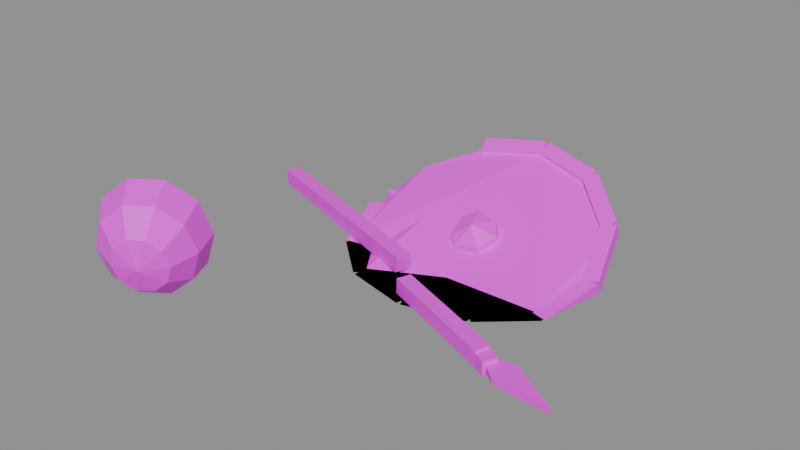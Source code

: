 # Source: prop.rusted_gear.blend  (saved by Blender 5.2.45; exported with 4.5.12 LTS)
import bpy
from mathutils import Matrix  # noqa: F401  (used for matrix-valued properties, if any)

bpy.ops.wm.read_factory_settings(use_empty=True)
scene = bpy.context.scene
scene.name = 'Scene'

# ---- images (referenced by path relative to the original .blend; pixels are not part of the script)
import os
ASSET_DIR = os.environ.get("B2B_ASSET_DIR", "")  # directory of the original .blend (textures are referenced by path, not embedded)
HERE = os.path.dirname(os.path.abspath(__file__))  # packed textures are extracted next to this script under _unpacked/

def load_image(name, relpath, width, height, colorspace="sRGB"):
    """Load a texture the original file referenced (path relative to the .blend, or extracted next to this script)."""
    p = next((c for c in (os.path.join(HERE, relpath), os.path.join(ASSET_DIR, relpath)) if relpath and os.path.exists(c)), "")
    if p:
        img = bpy.data.images.load(p, check_existing=True)
        img.name = name
    else:  # same state as the original file: an image datablock whose file is absent (Cycles renders it pink)
        img = bpy.data.images.new(name, width, height)
        img.source = "FILE"
        img.filepath = "//" + (relpath or name)
    img.colorspace_settings.name = colorspace
    return img
img_palette_png = load_image('palette.png', 'palette.png', 1024, 1024, 'sRGB')

# ---- materials (node trees are filled in below, after node groups)
mat_palette = bpy.data.materials.new('palette')

# ---- material node trees
mat_palette.use_nodes = True; mat_palette.node_tree.nodes.clear()
_N = mat_palette.node_tree.nodes; _L = mat_palette.node_tree.links
n0 = _N.new('ShaderNodeBsdfPrincipled'); n0.name = 'Principled BSDF'; n0.location = (-200, 100)
n0.inputs[10].default_value = 0.005
n1 = _N.new('ShaderNodeOutputMaterial'); n1.name = 'Material Output'; n1.location = (200, 100)
n2 = _N.new('ShaderNodeTexImage'); n2.name = 'Image Texture'; n2.location = (0, 0)
n2.image = img_palette_png
n2.interpolation = 'Closest'
_L.new(n0.outputs[0], n1.inputs[0])
_L.new(n2.outputs[0], n0.inputs[0])
n1.is_active_output = True

# ---- meshes
me_prop_rusted_gear = bpy.data.meshes.new('prop.rusted_gear')
me_prop_rusted_gear.from_pydata([(-0.3516, -0.5561, 0.1488), (-0.3596, -0.5731, 0.2029), (-0.3914, -0.602, 0.2364), (-0.4347, -0.6316, 0.2364), (-0.4731, -0.6508, 0.2029), (-0.4919, -0.6521, 0.1488), (-0.4839, -0.635, 0.09467), (-0.4522, -0.6062, 0.06122), (-0.4088, -0.5765, 0.06122), (-0.3704, -0.5574, 0.09467), (-0.3383, -0.4653, 0.1607), (-0.3522, -0.4948, 0.2544), (-0.4072, -0.5448, 0.3124), (-0.4823, -0.5962, 0.3124), (-0.5488, -0.6293, 0.2544), (-0.5813, -0.6316, 0.1607), (-0.5675, -0.602, 0.06694), (-0.5125, -0.552, 0.009002), (-0.4374, -0.5007, 0.009002), (-0.3709, -0.4675, 0.06694), (-0.3715, -0.3764, 0.1769), (-0.3875, -0.4105, 0.2852), (-0.451, -0.4683, 0.3521), (-0.5377, -0.5276, 0.3521), (-0.6146, -0.5658, 0.2852), (-0.6521, -0.5684, 0.1769), (-0.6361, -0.5343, 0.06867), (-0.5726, -0.4766, 0.001773), (-0.4859, -0.4173, 0.001773), (-0.4091, -0.379, 0.06867), (-0.4078, -0.6244, 0.1444), (-0.3855, -0.386, 0.1769), (-0.4, -0.4167, 0.2743), (-0.4571, -0.4687, 0.3345), (-0.5351, -0.5221, 0.3345), (-0.6043, -0.5565, 0.2743), (-0.6381, -0.5588, 0.1769), (-0.6237, -0.5282, 0.0795), (-0.5665, -0.4762, 0.01929), (-0.4885, -0.4228, 0.01929), (-0.4194, -0.3884, 0.0795), (-0.5065, -0.4536, 0.0), (-0.5075, -0.4522, 0.0), (-0.5313, -0.4706, 0.0), (-0.5322, -0.4692, 0.0), (-0.568, -0.3638, 0.007629), (-0.569, -0.3623, 0.0), (-0.5928, -0.3807, 0.007629), (-0.5937, -0.3793, 0.0), (-0.7029, 0.3005, 0.006437), (-0.7041, 0.2982, 0.05476), (-0.7182, 0.2536, 0.003973), (-0.718, 0.252, 0.05575), (-0.002908, 0.05273, 0.008966), (-0.001653, 0.05228, 0.05996), (-0.02014, 0.00171, 0.01132), (-0.0177, 0.005486, 0.06048), (0.06984, -0.0323, 0.0), (0.06471, -0.02914, 0.04922), (0.0477, -0.07383, 9.297e-05), (0.05033, -0.07511, 0.0508), (0.4705, -0.2009, 0.01073), (0.4677, -0.1985, 0.06106), (0.4483, -0.2443, 0.0108), (0.4515, -0.2439, 0.05857), (0.4582, -0.2224, 0.022), (0.5582, -0.2024, 0.022), (0.7182, -0.3024, 0.022), (0.5382, -0.2924, 0.022), (0.4582, -0.2224, 0.04), (0.5582, -0.2024, 0.04), (0.7182, -0.3024, 0.04), (0.5382, -0.2924, 0.04), (0.4482, -0.1923, 0.0075), (0.4482, -0.1923, 0.0525), (0.4281, -0.2326, 0.0075), (0.4281, -0.2326, 0.0525), (0.5082, -0.2223, 0.0075), (0.5082, -0.2223, 0.0525), (0.4881, -0.2626, 0.0075), (0.4881, -0.2626, 0.0525), (0.494, 0.2893, 0.0), (0.494, 0.2658, 0.04207), (0.4464, 0.4719, 0.09503), (0.4464, 0.4484, 0.1392), (0.2834, 0.5878, 0.1567), (0.2834, 0.5644, 0.2008), (0.08818, 0.6464, 0.1878), (0.08818, 0.6229, 0.232), (-0.1052, 0.585, 0.1552), (-0.1052, 0.5615, 0.1993), (-0.2574, 0.4655, 0.09161), (-0.2574, 0.442, 0.1358), (-0.3165, 0.2893, 0.0), (-0.3165, 0.2658, 0.04207), (-0.2678, 0.1078, 0.0), (-0.2678, 0.08434, 0.0), (-0.114, -0.01996, 0.0), (-0.114, -0.04344, 0.0), (0.08818, -0.07545, 0.0), (0.08818, -0.09892, 0.0), (0.2848, -0.01142, 0.0), (0.2848, -0.03489, 0.0), (0.421, 0.1196, 0.0), (0.421, 0.09616, 0.0), (0.464, 0.2718, 0.01696), (0.464, 0.2531, 0.05228), (0.5123, 0.2833, 0.02304), (0.5123, 0.2645, 0.05836), (0.4104, 0.4484, 0.1109), (0.4104, 0.4297, 0.1462), (0.4587, 0.4599, 0.1169), (0.4587, 0.4411, 0.1522), (0.4169, 0.4385, 0.1056), (0.4169, 0.4198, 0.1409), (0.4523, 0.4698, 0.1222), (0.4523, 0.451, 0.1575), (0.2705, 0.5678, 0.1743), (0.2705, 0.549, 0.2096), (0.3059, 0.599, 0.1909), (0.3059, 0.5803, 0.2262), (0.2817, 0.5621, 0.1713), (0.2817, 0.5433, 0.2066), (0.2947, 0.6047, 0.194), (0.2947, 0.586, 0.2293), (0.08171, 0.6094, 0.1965), (0.08171, 0.5906, 0.2318), (0.09465, 0.6521, 0.2191), (0.09465, 0.6333, 0.2544), (0.09465, 0.6094, 0.1965), (0.09465, 0.5906, 0.2318), (0.08171, 0.6521, 0.2191), (0.08171, 0.6333, 0.2544), (-0.1053, 0.5621, 0.1713), (-0.1053, 0.5433, 0.2066), (-0.1183, 0.6047, 0.194), (-0.1183, 0.586, 0.2293), (-0.2877, 0.2833, 0.02304), (-0.2877, 0.2645, 0.05836), (-0.336, 0.2718, 0.01696), (-0.336, 0.2531, 0.05228), (-0.2341, 0.1067, 0.0), (-0.2341, 0.08791, 0.0), (-0.2824, 0.09526, 0.0), (-0.2824, 0.07648, 0.0), (-0.2406, 0.1166, 0.0), (-0.2406, 0.0978, 0.0), (-0.2759, 0.08536, 0.0), (-0.2759, 0.06659, 0.0), (-0.09414, -0.01269, 0.0), (-0.09414, -0.03147, 0.0), (-0.1295, -0.04391, 0.0), (-0.1295, -0.06269, 0.0), (-0.1053, -0.006979, 0.0), (-0.1053, -0.02576, 0.0), (-0.1183, -0.04962, 0.0), (-0.1183, -0.0684, 0.0), (0.09465, -0.0543, 0.0), (0.09465, -0.07307, 0.0), (0.08171, -0.09694, 0.0), (0.08171, -0.1157, 0.0), (0.08171, -0.0543, 0.0), (0.08171, -0.07307, 0.0), (0.09465, -0.09694, 0.0), (0.09465, -0.1157, 0.0), (0.2817, -0.006979, 0.0), (0.2817, -0.02576, 0.0), (0.2947, -0.04962, 0.0), (0.2947, -0.0684, 0.0), (0.2705, -0.01269, 0.0), (0.2705, -0.03147, 0.0), (0.3059, -0.04391, 0.0), (0.3059, -0.06269, 0.0), (0.4169, 0.1166, 0.0), (0.4169, 0.0978, 0.0), (0.4523, 0.08536, 0.0), (0.4523, 0.06659, 0.0), (0.4104, 0.1067, 0.0), (0.4104, 0.08791, 0.0), (0.4587, 0.09526, 0.0), (0.4587, 0.07648, 0.0), (0.464, 0.2833, 0.02304), (0.464, 0.2645, 0.05836), (0.5123, 0.2718, 0.01696), (0.5123, 0.2531, 0.05228), (-0.3118, 0.325, 0.07465), (-0.3118, 0.3212, 0.08171), (-0.3118, 0.3117, 0.0676), (-0.3118, 0.308, 0.07467), (0.4882, 0.325, 0.07465), (0.4882, 0.3212, 0.08171), (0.4882, 0.3117, 0.0676), (0.4882, 0.308, 0.07467), (0.1711, 0.2463, 0.09442), (0.1304, 0.2915, 0.119), (0.06075, 0.305, 0.125), (0.02337, 0.2707, 0.1065), (0.0272, 0.2048, 0.0711), (0.06273, 0.1805, 0.05851), (0.1381, 0.1933, 0.06543), (0.162, 0.2649, 0.03667), (0.1291, 0.3284, 0.06844), (0.07859, 0.3311, 0.07071), (0.0209, 0.2916, 0.05025), (0.01664, 0.244, 0.02429), (0.06167, 0.198, 0.0), (0.1315, 0.2044, 0.003849), (0.08818, 0.2259, 0.1171), (0.08818, 0.2823, 0.01117)], [], [(30, 0, 1), (30, 1, 2), (30, 2, 3), (30, 3, 4), (30, 4, 5), (30, 5, 6), (30, 6, 7), (30, 7, 8), (30, 8, 9), (30, 9, 0), (0, 10, 11, 1), (1, 11, 12, 2), (2, 12, 13, 3), (3, 13, 14, 4), (4, 14, 15, 5), (5, 15, 16, 6), (6, 16, 17, 7), (7, 17, 18, 8), (8, 18, 19, 9), (9, 19, 10, 0), (10, 20, 21, 11), (11, 21, 22, 12), (12, 22, 23, 13), (13, 23, 24, 14), (14, 24, 25, 15), (15, 25, 26, 16), (16, 26, 27, 17), (17, 27, 28, 18), (18, 28, 29, 19), (19, 29, 20, 10), (20, 31, 32, 21), (21, 32, 33, 22), (22, 33, 34, 23), (23, 34, 35, 24), (24, 35, 36, 25), (25, 36, 37, 26), (26, 37, 38, 27), (27, 38, 39, 28), (28, 39, 40, 29), (29, 40, 31, 20), (41, 42, 44, 43), (45, 47, 48, 46), (41, 45, 46, 42), (43, 44, 48, 47), (41, 43, 47, 45), (42, 46, 48, 44), (49, 50, 52, 51), (53, 55, 56, 54), (49, 53, 54, 50), (51, 52, 56, 55), (49, 51, 55, 53), (50, 54, 56, 52), (57, 58, 60, 59), (61, 63, 64, 62), (57, 61, 62, 58), (59, 60, 64, 63), (57, 59, 63, 61), (58, 62, 64, 60), (69, 72, 71, 70), (68, 65, 66, 67), (65, 69, 70, 66), (66, 70, 71, 67), (67, 71, 72, 68), (68, 72, 69, 65), (73, 74, 76, 75), (77, 79, 80, 78), (73, 77, 78, 74), (75, 76, 80, 79), (73, 75, 79, 77), (74, 78, 80, 76), (82, 84, 86, 88, 90, 92, 94, 96, 98, 100, 102, 104), (103, 101, 99, 97, 95, 93, 91, 89, 87, 85, 83, 81), (81, 83, 84, 82), (83, 85, 86, 84), (85, 87, 88, 86), (87, 89, 90, 88), (89, 91, 92, 90), (91, 93, 94, 92), (93, 95, 96, 94), (95, 97, 98, 96), (97, 99, 100, 98), (99, 101, 102, 100), (101, 103, 104, 102), (103, 81, 82, 104), (105, 106, 108, 107), (109, 111, 112, 110), (105, 109, 110, 106), (107, 108, 112, 111), (105, 107, 111, 109), (106, 110, 112, 108), (113, 114, 116, 115), (117, 119, 120, 118), (113, 117, 118, 114), (115, 116, 120, 119), (113, 115, 119, 117), (114, 118, 120, 116), (121, 122, 124, 123), (125, 127, 128, 126), (121, 125, 126, 122), (123, 124, 128, 127), (121, 123, 127, 125), (122, 126, 128, 124), (129, 130, 132, 131), (133, 135, 136, 134), (129, 133, 134, 130), (131, 132, 136, 135), (129, 131, 135, 133), (130, 134, 136, 132), (137, 139, 140, 138), (141, 142, 144, 143), (137, 138, 142, 141), (139, 143, 144, 140), (137, 141, 143, 139), (138, 140, 144, 142), (145, 147, 148, 146), (149, 150, 152, 151), (145, 146, 150, 149), (147, 151, 152, 148), (145, 149, 151, 147), (146, 148, 152, 150), (153, 155, 156, 154), (157, 158, 160, 159), (153, 154, 158, 157), (155, 159, 160, 156), (153, 157, 159, 155), (154, 156, 160, 158), (161, 163, 164, 162), (165, 166, 168, 167), (161, 162, 166, 165), (163, 167, 168, 164), (161, 165, 167, 163), (162, 164, 168, 166), (169, 171, 172, 170), (173, 174, 176, 175), (169, 170, 174, 173), (171, 175, 176, 172), (169, 173, 175, 171), (170, 172, 176, 174), (177, 179, 180, 178), (181, 182, 184, 183), (177, 178, 182, 181), (179, 183, 184, 180), (177, 181, 183, 179), (178, 180, 184, 182), (185, 186, 188, 187), (189, 191, 192, 190), (185, 189, 190, 186), (187, 188, 192, 191), (185, 187, 191, 189), (186, 190, 192, 188), (207, 193, 194), (208, 201, 200), (193, 200, 201, 194), (207, 194, 195), (208, 202, 201), (194, 201, 202, 195), (207, 195, 196), (208, 203, 202), (195, 202, 203, 196), (207, 196, 197), (208, 204, 203), (196, 203, 204, 197), (207, 197, 198), (208, 205, 204), (197, 204, 205, 198), (207, 198, 199), (208, 206, 205), (198, 205, 206, 199), (207, 199, 193), (208, 200, 206), (199, 206, 200, 193)])
_uv = me_prop_rusted_gear.uv_layers.new(name='UVMap')
_uv.uv.foreach_set('vector', [0.6875, 0.9444, 0.6875, 0.9444, 0.6875, 0.9444, 0.6875, 0.9444, 0.6875, 0.9444, 0.6875, 0.9444, 0.6875, 0.9444, 0.6875, 0.9444, 0.6875, 0.9444, 0.6875, 0.9444, 0.6875, 0.9444, 0.6875, 0.9444, 0.6875, 0.9444, 0.6875, 0.9444, 0.6875, 0.9444, 0.6875, 0.9444, 0.6875, 0.9444, 0.6875, 0.9444, 0.6875, 0.9444, 0.6875, 0.9444, 0.6875, 0.9444, 0.6875, 0.9444, 0.6875, 0.9444, 0.6875, 0.9444, 0.6875, 0.9444, 0.6875, 0.9444, 0.6875, 0.9444, 0.6875, 0.9444, 0.6875, 0.9444, 0.6875, 0.9444, 0.6875, 0.9444, 0.6875, 0.9444, 0.6875, 0.9444, 0.6875, 0.9444, 0.6875, 0.9444, 0.6875, 0.9444, 0.6875, 0.9444, 0.6875, 0.9444, 0.6875, 0.9444, 0.6875, 0.9444, 0.6875, 0.9444, 0.6875, 0.9444, 0.6875, 0.9444, 0.6875, 0.9444, 0.6875, 0.9444, 0.6875, 0.9444, 0.6875, 0.9444, 0.6875, 0.9444, 0.6875, 0.9444, 0.6875, 0.9444, 0.6875, 0.9444, 0.6875, 0.9444, 0.6875, 0.9444, 0.6875, 0.9444, 0.6875, 0.9444, 0.6875, 0.9444, 0.6875, 0.9444, 0.6875, 0.9444, 0.6875, 0.9444, 0.6875, 0.9444, 0.6875, 0.9444, 0.6875, 0.9444, 0.6875, 0.9444, 0.6875, 0.9444, 0.6875, 0.9444, 0.6875, 0.9444, 0.6875, 0.9444, 0.6875, 0.9444, 0.6875, 0.9444, 0.6875, 0.9444, 0.5625, 0.3889, 0.5625, 0.3889, 0.5625, 0.3889, 0.5625, 0.3889, 0.5625, 0.3889, 0.5625, 0.3889, 0.5625, 0.3889, 0.5625, 0.3889, 0.5625, 0.3889, 0.5625, 0.3889, 0.5625, 0.3889, 0.5625, 0.3889, 0.5625, 0.3889, 0.5625, 0.3889, 0.5625, 0.3889, 0.5625, 0.3889, 0.5625, 0.3889, 0.5625, 0.3889, 0.5625, 0.3889, 0.5625, 0.3889, 0.5625, 0.3889, 0.5625, 0.3889, 0.5625, 0.3889, 0.5625, 0.3889, 0.5625, 0.3889, 0.5625, 0.3889, 0.5625, 0.3889, 0.5625, 0.3889, 0.5625, 0.3889, 0.5625, 0.3889, 0.5625, 0.3889, 0.5625, 0.3889, 0.5625, 0.3889, 0.5625, 0.3889, 0.5625, 0.3889, 0.5625, 0.3889, 0.5625, 0.3889, 0.5625, 0.3889, 0.5625, 0.3889, 0.5625, 0.3889, 0.6875, 0.3889, 0.6875, 0.3889, 0.6875, 0.3889, 0.6875, 0.3889, 0.6875, 0.3889, 0.6875, 0.3889, 0.6875, 0.3889, 0.6875, 0.3889, 0.6875, 0.3889, 0.6875, 0.3889, 0.6875, 0.3889, 0.6875, 0.3889, 0.6875, 0.3889, 0.6875, 0.3889, 0.6875, 0.3889, 0.6875, 0.3889, 0.6875, 0.3889, 0.6875, 0.3889, 0.6875, 0.3889, 0.6875, 0.3889, 0.6875, 0.3889, 0.6875, 0.3889, 0.6875, 0.3889, 0.6875, 0.3889, 0.6875, 0.3889, 0.6875, 0.3889, 0.6875, 0.3889, 0.6875, 0.3889, 0.6875, 0.3889, 0.6875, 0.3889, 0.6875, 0.3889, 0.6875, 0.3889, 0.6875, 0.3889, 0.6875, 0.3889, 0.6875, 0.3889, 0.6875, 0.3889, 0.6875, 0.3889, 0.6875, 0.3889, 0.6875, 0.3889, 0.6875, 0.3889, 0.5625, 0.3889, 0.5625, 0.3889, 0.5625, 0.3889, 0.5625, 0.3889, 0.5625, 0.3889, 0.5625, 0.3889, 0.5625, 0.3889, 0.5625, 0.3889, 0.5625, 0.3889, 0.5625, 0.3889, 0.5625, 0.3889, 0.5625, 0.3889, 0.5625, 0.3889, 0.5625, 0.3889, 0.5625, 0.3889, 0.5625, 0.3889, 0.5625, 0.3889, 0.5625, 0.3889, 0.5625, 0.3889, 0.5625, 0.3889, 0.6875, 0.9444, 0.6875, 0.9444, 0.6875, 0.9444, 0.6875, 0.9444, 0.5625, 0.7222, 0.5625, 0.7222, 0.5625, 0.7222, 0.5625, 0.7222, 0.5625, 0.7222, 0.5625, 0.7222, 0.5625, 0.7222, 0.5625, 0.7222, 0.8125, 0.7222, 0.8125, 0.7222, 0.8125, 0.7222, 0.8125, 0.7222, 0.8125, 0.7222, 0.8125, 0.7222, 0.8125, 0.7222, 0.8125, 0.7222, 0.8125, 0.7222, 0.8125, 0.7222, 0.8125, 0.7222, 0.8125, 0.7222, 0.4375, 0.7222, 0.4375, 0.7222, 0.4375, 0.7222, 0.4375, 0.7222, 0.5625, 0.7222, 0.5625, 0.7222, 0.5625, 0.7222, 0.5625, 0.7222, 0.5625, 0.7222, 0.5625, 0.7222, 0.5625, 0.7222, 0.5625, 0.7222, 0.8125, 0.7222, 0.8125, 0.7222, 0.8125, 0.7222, 0.8125, 0.7222, 0.8125, 0.7222, 0.8125, 0.7222, 0.8125, 0.7222, 0.8125, 0.7222, 0.8125, 0.7222, 0.8125, 0.7222, 0.8125, 0.7222, 0.8125, 0.7222, 0.4375, 0.7222, 0.4375, 0.7222, 0.4375, 0.7222, 0.4375, 0.7222, 0.5625, 0.3889, 0.5625, 0.3889, 0.5625, 0.3889, 0.5625, 0.3889, 0.5625, 0.3889, 0.5625, 0.3889, 0.5625, 0.3889, 0.5625, 0.3889, 0.5625, 0.3889, 0.5625, 0.3889, 0.5625, 0.3889, 0.5625, 0.3889, 0.5625, 0.3889, 0.5625, 0.3889, 0.5625, 0.3889, 0.5625, 0.3889, 0.5625, 0.3889, 0.5625, 0.3889, 0.5625, 0.3889, 0.5625, 0.3889, 0.5625, 0.3889, 0.5625, 0.3889, 0.5625, 0.3889, 0.5625, 0.3889, 0.6875, 0.3889, 0.6875, 0.3889, 0.6875, 0.3889, 0.6875, 0.3889, 0.6875, 0.3889, 0.6875, 0.3889, 0.6875, 0.3889, 0.6875, 0.3889, 0.6875, 0.3889, 0.6875, 0.3889, 0.6875, 0.3889, 0.6875, 0.3889, 0.6875, 0.3889, 0.6875, 0.3889, 0.6875, 0.3889, 0.6875, 0.3889, 0.6875, 0.3889, 0.6875, 0.3889, 0.6875, 0.3889, 0.6875, 0.3889, 0.6875, 0.3889, 0.6875, 0.3889, 0.6875, 0.3889, 0.6875, 0.3889, 0.6875, 0.7222, 0.6875, 0.7222, 0.6875, 0.7222, 0.6875, 0.7222, 0.6875, 0.7222, 0.6875, 0.7222, 0.6875, 0.7222, 0.6875, 0.7222, 0.6875, 0.7222, 0.6875, 0.7222, 0.6875, 0.7222, 0.6875, 0.7222, 0.8125, 0.7222, 0.8125, 0.7222, 0.8125, 0.7222, 0.8125, 0.7222, 0.8125, 0.7222, 0.8125, 0.7222, 0.8125, 0.7222, 0.8125, 0.7222, 0.8125, 0.7222, 0.8125, 0.7222, 0.8125, 0.7222, 0.8125, 0.7222, 0.8125, 0.7222, 0.8125, 0.7222, 0.8125, 0.7222, 0.8125, 0.7222, 0.8125, 0.7222, 0.8125, 0.7222, 0.8125, 0.7222, 0.8125, 0.7222, 0.8125, 0.7222, 0.8125, 0.7222, 0.8125, 0.7222, 0.8125, 0.7222, 0.8125, 0.7222, 0.8125, 0.7222, 0.8125, 0.7222, 0.8125, 0.7222, 0.8125, 0.7222, 0.8125, 0.7222, 0.8125, 0.7222, 0.8125, 0.7222, 0.8125, 0.7222, 0.8125, 0.7222, 0.8125, 0.7222, 0.8125, 0.7222, 0.8125, 0.7222, 0.8125, 0.7222, 0.8125, 0.7222, 0.8125, 0.7222, 0.8125, 0.7222, 0.8125, 0.7222, 0.8125, 0.7222, 0.8125, 0.7222, 0.8125, 0.7222, 0.8125, 0.7222, 0.8125, 0.7222, 0.8125, 0.7222, 0.8125, 0.7222, 0.8125, 0.7222, 0.8125, 0.7222, 0.8125, 0.7222, 0.8125, 0.7222, 0.8125, 0.7222, 0.8125, 0.7222, 0.8125, 0.7222, 0.8125, 0.7222, 0.8125, 0.7222, 0.8125, 0.7222, 0.8125, 0.7222, 0.5625, 0.3889, 0.5625, 0.3889, 0.5625, 0.3889, 0.5625, 0.3889, 0.5625, 0.3889, 0.5625, 0.3889, 0.5625, 0.3889, 0.5625, 0.3889, 0.5625, 0.3889, 0.5625, 0.3889, 0.5625, 0.3889, 0.5625, 0.3889, 0.5625, 0.3889, 0.5625, 0.3889, 0.5625, 0.3889, 0.5625, 0.3889, 0.5625, 0.3889, 0.5625, 0.3889, 0.5625, 0.3889, 0.5625, 0.3889, 0.6875, 0.9444, 0.6875, 0.9444, 0.6875, 0.9444, 0.6875, 0.9444, 0.5625, 0.3889, 0.5625, 0.3889, 0.5625, 0.3889, 0.5625, 0.3889, 0.5625, 0.3889, 0.5625, 0.3889, 0.5625, 0.3889, 0.5625, 0.3889, 0.5625, 0.3889, 0.5625, 0.3889, 0.5625, 0.3889, 0.5625, 0.3889, 0.5625, 0.3889, 0.5625, 0.3889, 0.5625, 0.3889, 0.5625, 0.3889, 0.5625, 0.3889, 0.5625, 0.3889, 0.5625, 0.3889, 0.5625, 0.3889, 0.6875, 0.9444, 0.6875, 0.9444, 0.6875, 0.9444, 0.6875, 0.9444, 0.5625, 0.3889, 0.5625, 0.3889, 0.5625, 0.3889, 0.5625, 0.3889, 0.5625, 0.3889, 0.5625, 0.3889, 0.5625, 0.3889, 0.5625, 0.3889, 0.5625, 0.3889, 0.5625, 0.3889, 0.5625, 0.3889, 0.5625, 0.3889, 0.5625, 0.3889, 0.5625, 0.3889, 0.5625, 0.3889, 0.5625, 0.3889, 0.5625, 0.3889, 0.5625, 0.3889, 0.5625, 0.3889, 0.5625, 0.3889, 0.6875, 0.9444, 0.6875, 0.9444, 0.6875, 0.9444, 0.6875, 0.9444, 0.5625, 0.3889, 0.5625, 0.3889, 0.5625, 0.3889, 0.5625, 0.3889, 0.5625, 0.3889, 0.5625, 0.3889, 0.5625, 0.3889, 0.5625, 0.3889, 0.5625, 0.3889, 0.5625, 0.3889, 0.5625, 0.3889, 0.5625, 0.3889, 0.5625, 0.3889, 0.5625, 0.3889, 0.5625, 0.3889, 0.5625, 0.3889, 0.5625, 0.3889, 0.5625, 0.3889, 0.5625, 0.3889, 0.5625, 0.3889, 0.6875, 0.9444, 0.6875, 0.9444, 0.6875, 0.9444, 0.6875, 0.9444, 0.5625, 0.3889, 0.5625, 0.3889, 0.5625, 0.3889, 0.5625, 0.3889, 0.5625, 0.3889, 0.5625, 0.3889, 0.5625, 0.3889, 0.5625, 0.3889, 0.5625, 0.3889, 0.5625, 0.3889, 0.5625, 0.3889, 0.5625, 0.3889, 0.5625, 0.3889, 0.5625, 0.3889, 0.5625, 0.3889, 0.5625, 0.3889, 0.5625, 0.3889, 0.5625, 0.3889, 0.5625, 0.3889, 0.5625, 0.3889, 0.6875, 0.9444, 0.6875, 0.9444, 0.6875, 0.9444, 0.6875, 0.9444, 0.5625, 0.3889, 0.5625, 0.3889, 0.5625, 0.3889, 0.5625, 0.3889, 0.5625, 0.3889, 0.5625, 0.3889, 0.5625, 0.3889, 0.5625, 0.3889, 0.5625, 0.3889, 0.5625, 0.3889, 0.5625, 0.3889, 0.5625, 0.3889, 0.5625, 0.3889, 0.5625, 0.3889, 0.5625, 0.3889, 0.5625, 0.3889, 0.5625, 0.3889, 0.5625, 0.3889, 0.5625, 0.3889, 0.5625, 0.3889, 0.6875, 0.9444, 0.6875, 0.9444, 0.6875, 0.9444, 0.6875, 0.9444, 0.5625, 0.3889, 0.5625, 0.3889, 0.5625, 0.3889, 0.5625, 0.3889, 0.5625, 0.3889, 0.5625, 0.3889, 0.5625, 0.3889, 0.5625, 0.3889, 0.5625, 0.3889, 0.5625, 0.3889, 0.5625, 0.3889, 0.5625, 0.3889, 0.5625, 0.3889, 0.5625, 0.3889, 0.5625, 0.3889, 0.5625, 0.3889, 0.5625, 0.3889, 0.5625, 0.3889, 0.5625, 0.3889, 0.5625, 0.3889, 0.6875, 0.9444, 0.6875, 0.9444, 0.6875, 0.9444, 0.6875, 0.9444, 0.5625, 0.3889, 0.5625, 0.3889, 0.5625, 0.3889, 0.5625, 0.3889, 0.5625, 0.3889, 0.5625, 0.3889, 0.5625, 0.3889, 0.5625, 0.3889, 0.5625, 0.3889, 0.5625, 0.3889, 0.5625, 0.3889, 0.5625, 0.3889, 0.5625, 0.3889, 0.5625, 0.3889, 0.5625, 0.3889, 0.5625, 0.3889, 0.5625, 0.3889, 0.5625, 0.3889, 0.5625, 0.3889, 0.5625, 0.3889, 0.6875, 0.9444, 0.6875, 0.9444, 0.6875, 0.9444, 0.6875, 0.9444, 0.5625, 0.3889, 0.5625, 0.3889, 0.5625, 0.3889, 0.5625, 0.3889, 0.5625, 0.3889, 0.5625, 0.3889, 0.5625, 0.3889, 0.5625, 0.3889, 0.5625, 0.3889, 0.5625, 0.3889, 0.5625, 0.3889, 0.5625, 0.3889, 0.5625, 0.3889, 0.5625, 0.3889, 0.5625, 0.3889, 0.5625, 0.3889, 0.5625, 0.3889, 0.5625, 0.3889, 0.5625, 0.3889, 0.5625, 0.3889, 0.6875, 0.9444, 0.6875, 0.9444, 0.6875, 0.9444, 0.6875, 0.9444, 0.5625, 0.3889, 0.5625, 0.3889, 0.5625, 0.3889, 0.5625, 0.3889, 0.5625, 0.3889, 0.5625, 0.3889, 0.5625, 0.3889, 0.5625, 0.3889, 0.5625, 0.3889, 0.5625, 0.3889, 0.5625, 0.3889, 0.5625, 0.3889, 0.5625, 0.3889, 0.5625, 0.3889, 0.5625, 0.3889, 0.5625, 0.3889, 0.5625, 0.3889, 0.5625, 0.3889, 0.5625, 0.3889, 0.5625, 0.3889, 0.6875, 0.9444, 0.6875, 0.9444, 0.6875, 0.9444, 0.6875, 0.9444, 0.9375, 0.8333, 0.9375, 0.8333, 0.9375, 0.8333, 0.9375, 0.8333, 0.9375, 0.8333, 0.9375, 0.8333, 0.9375, 0.8333, 0.9375, 0.8333, 0.9375, 0.8333, 0.9375, 0.8333, 0.9375, 0.8333, 0.9375, 0.8333, 0.9375, 0.8333, 0.9375, 0.8333, 0.9375, 0.8333, 0.9375, 0.8333, 0.9375, 0.8333, 0.9375, 0.8333, 0.9375, 0.8333, 0.9375, 0.8333, 0.9375, 0.8333, 0.9375, 0.8333, 0.9375, 0.8333, 0.9375, 0.8333, 0.6875, 0.9444, 0.6875, 0.9444, 0.6875, 0.9444, 0.6875, 0.3889, 0.6875, 0.3889, 0.6875, 0.3889, 0.5625, 0.3889, 0.5625, 0.3889, 0.5625, 0.3889, 0.5625, 0.3889, 0.6875, 0.9444, 0.6875, 0.9444, 0.6875, 0.9444, 0.6875, 0.3889, 0.6875, 0.3889, 0.6875, 0.3889, 0.5625, 0.3889, 0.5625, 0.3889, 0.5625, 0.3889, 0.5625, 0.3889, 0.6875, 0.9444, 0.6875, 0.9444, 0.6875, 0.9444, 0.6875, 0.3889, 0.6875, 0.3889, 0.6875, 0.3889, 0.5625, 0.3889, 0.5625, 0.3889, 0.5625, 0.3889, 0.5625, 0.3889, 0.6875, 0.9444, 0.6875, 0.9444, 0.6875, 0.9444, 0.6875, 0.3889, 0.6875, 0.3889, 0.6875, 0.3889, 0.5625, 0.3889, 0.5625, 0.3889, 0.5625, 0.3889, 0.5625, 0.3889, 0.6875, 0.9444, 0.6875, 0.9444, 0.6875, 0.9444, 0.6875, 0.3889, 0.6875, 0.3889, 0.6875, 0.3889, 0.5625, 0.3889, 0.5625, 0.3889, 0.5625, 0.3889, 0.5625, 0.3889, 0.6875, 0.9444, 0.6875, 0.9444, 0.6875, 0.9444, 0.6875, 0.3889, 0.6875, 0.3889, 0.6875, 0.3889, 0.5625, 0.3889, 0.5625, 0.3889, 0.5625, 0.3889, 0.5625, 0.3889, 0.6875, 0.9444, 0.6875, 0.9444, 0.6875, 0.9444, 0.6875, 0.3889, 0.6875, 0.3889, 0.6875, 0.3889, 0.5625, 0.3889, 0.5625, 0.3889, 0.5625, 0.3889, 0.5625, 0.3889])
me_prop_rusted_gear.materials.append(mat_palette)
me_prop_rusted_gear.update()

# ---- objects
ob_prop_rusted_gear = bpy.data.objects.new('prop.rusted_gear', me_prop_rusted_gear)

# ---- transforms, parenting, visibility, modifiers, constraints
ob_prop_rusted_gear.location = (0.0, 0.0, 0.0)

# ---- collection membership
scene.collection.objects.link(ob_prop_rusted_gear)

# ---- scene / render settings (as saved in the file)
scene.frame_start = 1; scene.frame_end = 250; scene.frame_set(1)
scene.render.engine = 'BLENDER_EEVEE_NEXT'
scene.render.bake_bias = 0.0
scene.render.bake_samples = 0
scene.render.compositor_device = 'GPU'
scene.eevee.use_volume_custom_range = False
scene.eevee.fast_gi_thickness_near = 0.1
scene.eevee.fast_gi_thickness_far = 0.0
scene.eevee.ray_tracing_options.screen_trace_thickness = 0.1
bpy.context.view_layer.update()

# ---- added for rendering (the .blend has no active camera and no usable light): camera, sun + grey world if the file has none
cam_auto = bpy.data.cameras.new('AutoCamera')
cam_auto.lens = 50.0
cam_auto.sensor_width = 36.0
cam_auto.clip_end = 1000.0
ob_auto_camera = bpy.data.objects.new('AutoCamera', cam_auto)
scene.collection.objects.link(ob_auto_camera)
ob_auto_camera.location = (1.82432, -2.18918, 1.63549)
ob_auto_camera.rotation_euler = (1.09748, -7.21219e-08, 0.694738)
scene.camera = ob_auto_camera
light_auto_sun = bpy.data.lights.new('AutoSun', 'SUN')
light_auto_sun.energy = 3.0
light_auto_sun.angle = 0.0523599
ob_auto_sun = bpy.data.objects.new('AutoSun', light_auto_sun)
scene.collection.objects.link(ob_auto_sun)
ob_auto_sun.rotation_euler = (0.872665, 0.174533, 0.523599)
if scene.world is None:
    world_auto = bpy.data.worlds.new('AutoWorld')
    world_auto.color = (0.3, 0.3, 0.3)
    scene.world = world_auto
bpy.context.view_layer.update()
